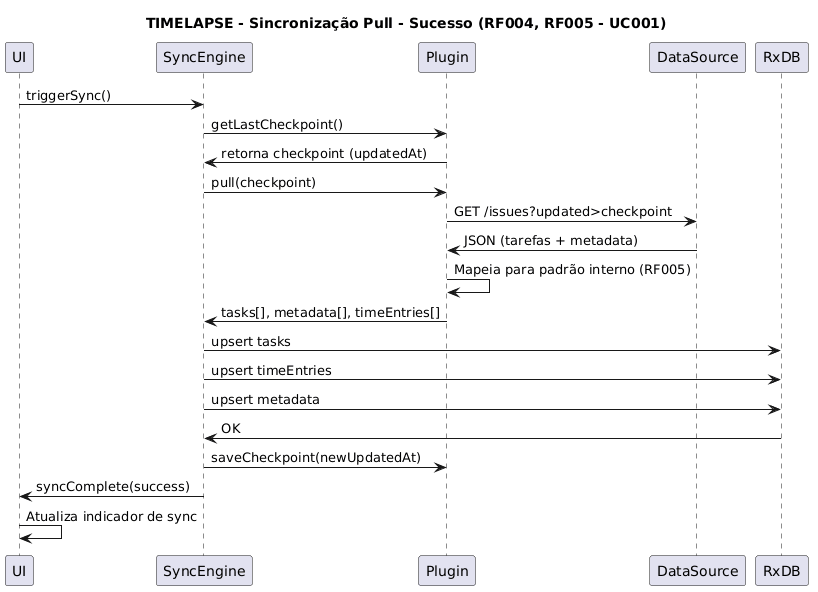

The diagram above was rendered by PlantUML. Its source (embedded in the PNG):
@startuml
title TIMELAPSE - Sincronização Pull - Sucesso (RF004, RF005 - UC001)
participant UI
participant SyncEngine
participant Plugin
participant DataSource
participant RxDB

UI -> SyncEngine: triggerSync()
SyncEngine -> Plugin: getLastCheckpoint()
Plugin -> SyncEngine: retorna checkpoint (updatedAt)

SyncEngine -> Plugin: pull(checkpoint)
Plugin -> DataSource: GET /issues?updated>checkpoint
DataSource -> Plugin: JSON (tarefas + metadata)

Plugin -> Plugin: Mapeia para padrão interno (RF005)
Plugin -> SyncEngine: tasks[], metadata[], timeEntries[]

SyncEngine -> RxDB: upsert tasks
SyncEngine -> RxDB: upsert timeEntries
SyncEngine -> RxDB: upsert metadata
RxDB -> SyncEngine: OK

SyncEngine -> Plugin: saveCheckpoint(newUpdatedAt)
SyncEngine -> UI: syncComplete(success)
UI -> UI: Atualiza indicador de sync
@enduml